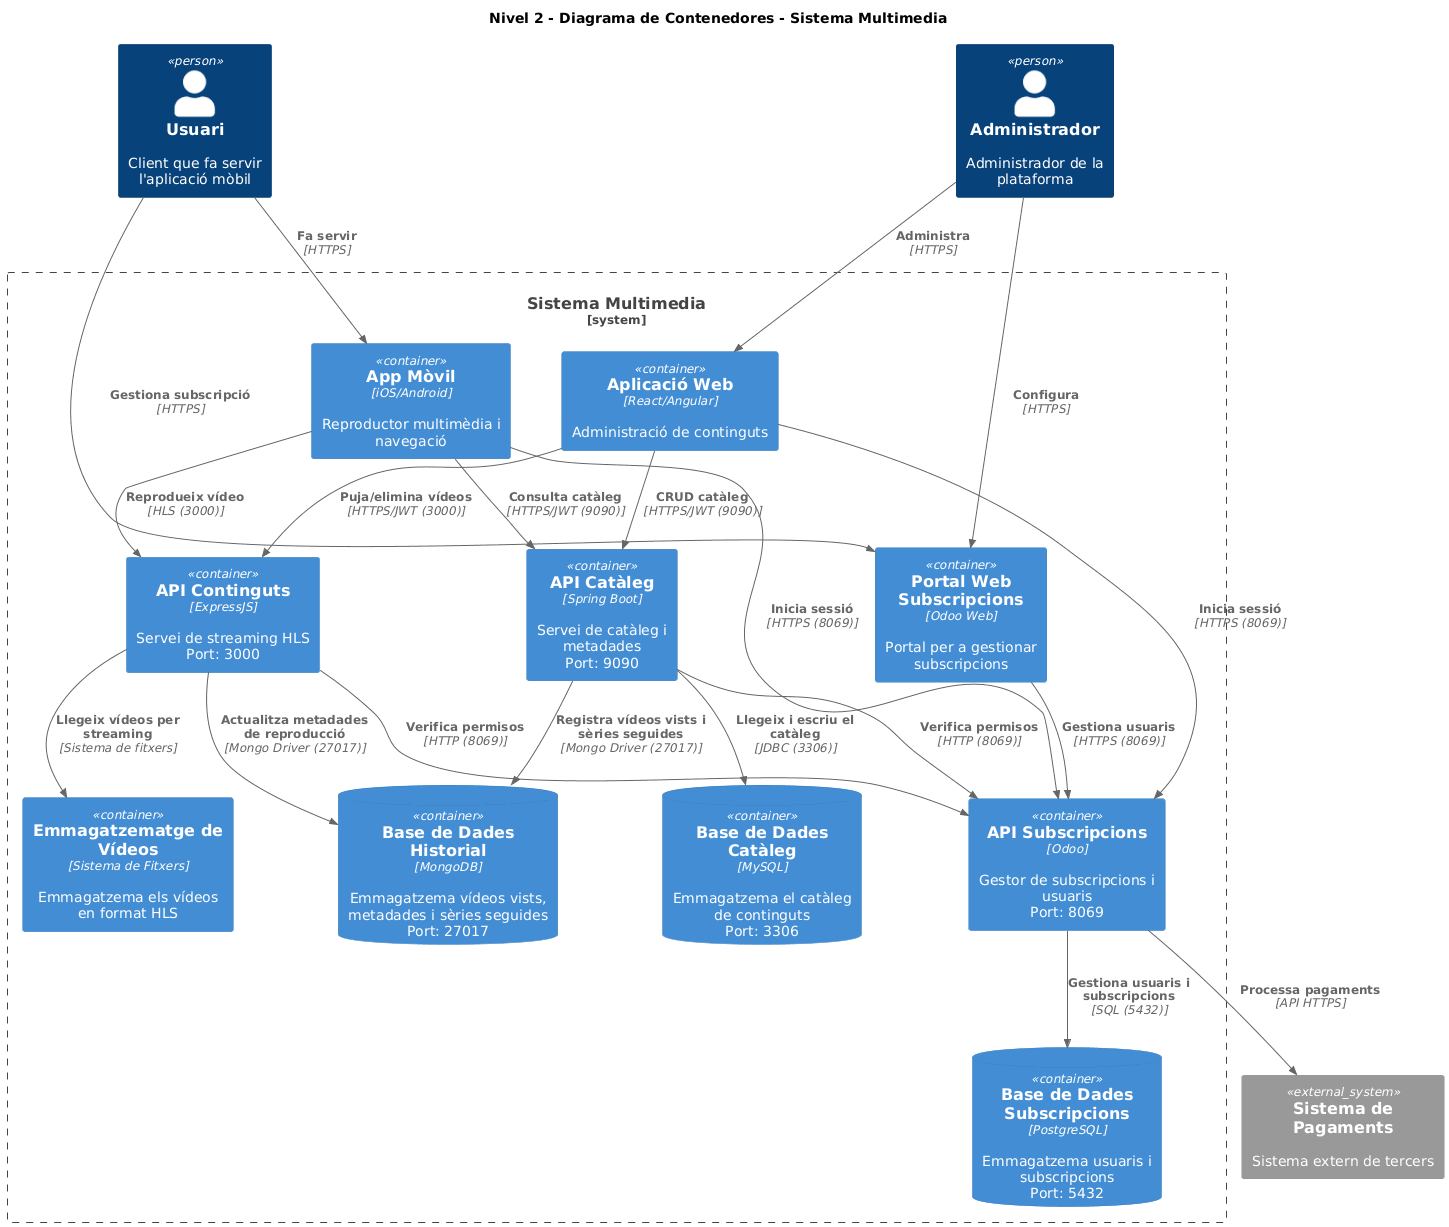

The diagram above was rendered by PlantUML. Its source (embedded in the PNG):
@startuml
!include <C4/C4_Container>

title Nivel 2 - Diagrama de Contenedores - Sistema Multimedia

Person(usuari, "Usuari", "Client que fa servir l'aplicació mòbil")
Person(administrador, "Administrador", "Administrador de la plataforma")

System_Boundary(sistema_multimedia, "Sistema Multimedia") {
    Container(app_movil, "App Mòvil", "iOS/Android", "Reproductor multimèdia i navegació")
    Container(aplicacio_web, "Aplicació Web", "React/Angular", "Administració de continguts")
    Container(portal_web, "Portal Web Subscripcions", "Odoo Web", "Portal per a gestionar subscripcions")
    
    Container(api_cataleg, "API Catàleg", "Spring Boot", "Servei de catàleg i metadades\nPort: 9090")
    Container(api_continguts, "API Continguts", "ExpressJS", "Servei de streaming HLS\nPort: 3000")
    Container(api_subscripcions, "API Subscripcions", "Odoo", "Gestor de subscripcions i usuaris\nPort: 8069")
    
    ContainerDb(mysql_db, "Base de Dades Catàleg", "MySQL", "Emmagatzema el catàleg de continguts\nPort: 3306")
    ContainerDb(postgres_db, "Base de Dades Subscripcions", "PostgreSQL", "Emmagatzema usuaris i subscripcions\nPort: 5432")
    ContainerDb(mongodb_db, "Base de Dades Historial", "MongoDB", "Emmagatzema vídeos vists, metadades i sèries seguides\nPort: 27017")
    
    Container(internal_videos, "Emmagatzematge de Vídeos", "Sistema de Fitxers", "Emmagatzema els vídeos en format HLS")
}

System_Ext(sistema_pagaments, "Sistema de Pagaments", "Sistema extern de tercers")

' Relaciones principales
Rel(usuari, app_movil, "Fa servir", "HTTPS")
Rel(usuari, portal_web, "Gestiona subscripció", "HTTPS")
Rel(administrador, aplicacio_web, "Administra", "HTTPS")
Rel(administrador, portal_web, "Configura", "HTTPS")

' Comunicaciones entre contenedores
Rel(app_movil, api_cataleg, "Consulta catàleg", "HTTPS/JWT (9090)")
Rel(app_movil, api_continguts, "Reprodueix vídeo", "HLS (3000)")
Rel(app_movil, api_subscripcions, "Inicia sessió", "HTTPS (8069)")

Rel(aplicacio_web, api_cataleg, "CRUD catàleg", "HTTPS/JWT (9090)")
Rel(aplicacio_web, api_continguts, "Puja/elimina vídeos", "HTTPS/JWT (3000)")
Rel(aplicacio_web, api_subscripcions, "Inicia sessió", "HTTPS (8069)")

Rel(portal_web, api_subscripcions, "Gestiona usuaris", "HTTPS (8069)")

' Comunicaciones entre APIs y bases de datos - CORREGIDAS SEGÚN TUS ESPECIFICACIONES
Rel(api_cataleg, mysql_db, "Llegeix i escriu el catàleg", "JDBC (3306)")
Rel(api_cataleg, mongodb_db, "Registra vídeos vists i sèries seguides", "Mongo Driver (27017)")

Rel(api_continguts, internal_videos, "Llegeix vídeos per streaming", "Sistema de fitxers")
Rel(api_continguts, mongodb_db, "Actualitza metadades de reproducció", "Mongo Driver (27017)")

Rel(api_subscripcions, postgres_db, "Gestiona usuaris i subscripcions", "SQL (5432)")
Rel(api_subscripcions, sistema_pagaments, "Processa pagaments", "API HTTPS")

' Conexión adicional: API de catálogo también necesita usuarios para permisos
Rel(api_cataleg, api_subscripcions, "Verifica permisos", "HTTP (8069)")
Rel(api_continguts, api_subscripcions, "Verifica permisos", "HTTP (8069)")
@enduml